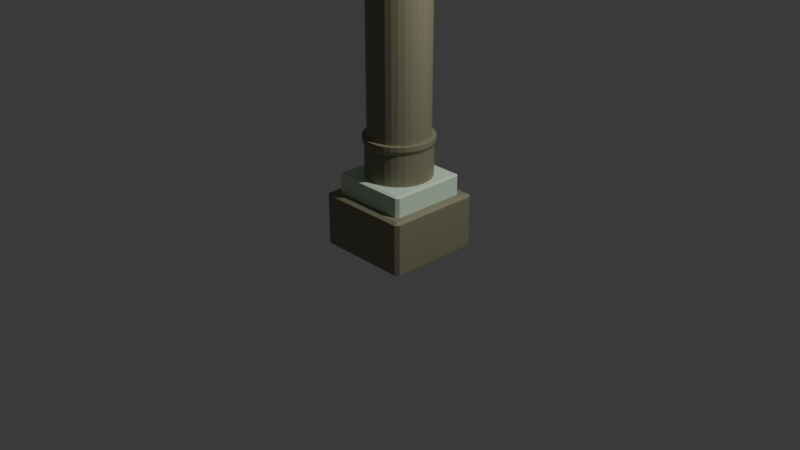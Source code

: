 # Source: pillar3B_F266_.blend  (saved by Blender 4.4.32; exported with 4.5.12 LTS)
import bpy
from mathutils import Matrix  # noqa: F401  (used for matrix-valued properties, if any)

bpy.ops.wm.read_factory_settings(use_empty=True)
scene = bpy.context.scene
scene.name = 'Scene'

# ---- collections
col_collection = bpy.data.collections.new('Collection'); scene.collection.children.link(col_collection)

# ---- materials (node trees are filled in below, after node groups)
mat_material_001 = bpy.data.materials.new('Material.001')
mat_material_001.use_transparent_shadow = False
mat_material = bpy.data.materials.new('Material')
mat_material.alpha_threshold = 0.0
mat_material.use_transparent_shadow = False
mat_material.roughness = 0.5
mat_material.line_color = (0.0, 0.0, 0.0, 1.0)

# ---- material node trees
mat_material_001.use_nodes = True; mat_material_001.node_tree.nodes.clear()
_N = mat_material_001.node_tree.nodes; _L = mat_material_001.node_tree.links
n0 = _N.new('ShaderNodeBsdfPrincipled'); n0.name = 'Principled BSDF'; n0.location = (10, 300)
n0.inputs[0].default_value = (0.2502, 0.2384, 0.1529, 1.0)
n0.inputs[3].default_value = 1.45
n1 = _N.new('ShaderNodeOutputMaterial'); n1.name = 'Material Output'; n1.location = (300, 300)
_L.new(n0.outputs[0], n1.inputs[0])
n1.is_active_output = True
mat_material.use_nodes = True; mat_material.node_tree.nodes.clear()
_N = mat_material.node_tree.nodes; _L = mat_material.node_tree.links
n0 = _N.new('ShaderNodeOutputMaterial'); n0.name = 'Material Output'; n0.location = (300, 300)
n1 = _N.new('ShaderNodeBsdfPrincipled'); n1.name = 'Principled BSDF'; n1.location = (10, 300)
n1.inputs[0].default_value = (0.6376, 0.7991, 0.624, 1.0)
n1.inputs[3].default_value = 1.45
_L.new(n1.outputs[0], n0.inputs[0])
n0.is_active_output = True

# ---- world
world_world = bpy.data.worlds.new('World'); scene.world = world_world
world_world.use_nodes = True; world_world.node_tree.nodes.clear()
_N = world_world.node_tree.nodes; _L = world_world.node_tree.links
n0 = _N.new('ShaderNodeOutputWorld'); n0.name = 'World Output'; n0.location = (300, 300)
n1 = _N.new('ShaderNodeBackground'); n1.name = 'Background'; n1.location = (10, 300)
n1.inputs[0].default_value = (0.05088, 0.05088, 0.05088, 1.0)
_L.new(n1.outputs[0], n0.inputs[0])
n0.is_active_output = True
world_world.color = (0.05088, 0.05088, 0.05088)
world_world.use_sun_shadow = False
world_world.sun_shadow_jitter_overblur = 0.0

# ---- cameras
cam_camera = bpy.data.cameras.new('Camera')
cam_camera.clip_end = 100.0
cam_camera.ortho_scale = 7.314

# ---- lights
light_light = bpy.data.lights.new('Light', 'POINT')
light_light.transmission_factor = 0.0
light_light.use_soft_falloff = False
light_light.energy = 1000.0
light_light.shadow_soft_size = 0.1
light_light.shadow_maximum_resolution = 0.006
light_light.use_absolute_resolution = True

# ---- meshes
me_cube = bpy.data.meshes.new('Cube')
me_cube.from_pydata([(1.0, 1.0, 1.0), (1.0, 1.0, -1.0), (1.0, -1.0, 1.0), (1.0, -1.0, -1.0), (-1.0, 1.0, 1.0), (-1.0, 1.0, -1.0), (-1.0, -1.0, 1.0), (-1.0, -1.0, -1.0)], [], [(0, 4, 6, 2), (3, 2, 6, 7), (7, 6, 4, 5), (5, 1, 3, 7), (1, 0, 2, 3), (5, 4, 0, 1)])
_uv = me_cube.uv_layers.new(name='UVMap')
_uv.uv.foreach_set('vector', [0.625, 0.5, 0.875, 0.5, 0.875, 0.75, 0.625, 0.75, 0.375, 0.75, 0.625, 0.75, 0.625, 1.0, 0.375, 1.0, 0.375, 0.0, 0.625, 0.0, 0.625, 0.25, 0.375, 0.25, 0.125, 0.5, 0.375, 0.5, 0.375, 0.75, 0.125, 0.75, 0.375, 0.5, 0.625, 0.5, 0.625, 0.75, 0.375, 0.75, 0.375, 0.25, 0.625, 0.25, 0.625, 0.5, 0.375, 0.5])
me_cube.materials.append(mat_material_001)
me_cube.use_mirror_vertex_groups = False
me_cube.update()
me_cube_001 = bpy.data.meshes.new('Cube.001')
me_cube_001.from_pydata([(1.0, 1.0, 1.0), (1.0, 1.0, -1.0), (1.0, -1.0, 1.0), (1.0, -1.0, -1.0), (-1.0, 1.0, 1.0), (-1.0, 1.0, -1.0), (-1.0, -1.0, 1.0), (-1.0, -1.0, -1.0)], [], [(0, 4, 6, 2), (3, 2, 6, 7), (7, 6, 4, 5), (5, 1, 3, 7), (1, 0, 2, 3), (5, 4, 0, 1)])
_uv = me_cube_001.uv_layers.new(name='UVMap')
_uv.uv.foreach_set('vector', [0.625, 0.5, 0.875, 0.5, 0.875, 0.75, 0.625, 0.75, 0.375, 0.75, 0.625, 0.75, 0.625, 1.0, 0.375, 1.0, 0.375, 0.0, 0.625, 0.0, 0.625, 0.25, 0.375, 0.25, 0.125, 0.5, 0.375, 0.5, 0.375, 0.75, 0.125, 0.75, 0.375, 0.5, 0.625, 0.5, 0.625, 0.75, 0.375, 0.75, 0.375, 0.25, 0.625, 0.25, 0.625, 0.5, 0.375, 0.5])
me_cube_001.materials.append(mat_material)
me_cube_001.use_mirror_vertex_groups = False
me_cube_001.update()
me_cylinder = bpy.data.meshes.new('Cylinder')
me_cylinder.from_pydata([(0.0, 1.0, -1.0), (0.0, 1.0, 1.0), (0.1951, 0.9808, -1.0), (0.1951, 0.9808, 1.0), (0.3827, 0.9239, -1.0), (0.3827, 0.9239, 1.0), (0.5556, 0.8315, -1.0), (0.5556, 0.8315, 1.0), (0.7071, 0.7071, -1.0), (0.7071, 0.7071, 1.0), (0.8315, 0.5556, -1.0), (0.8315, 0.5556, 1.0), (0.9239, 0.3827, -1.0), (0.9239, 0.3827, 1.0), (0.9808, 0.1951, -1.0), (0.9808, 0.1951, 1.0), (1.0, 0.0, -1.0), (1.0, 0.0, 1.0), (0.9808, -0.1951, -1.0), (0.9808, -0.1951, 1.0), (0.9239, -0.3827, -1.0), (0.9239, -0.3827, 1.0), (0.8315, -0.5556, -1.0), (0.8315, -0.5556, 1.0), (0.7071, -0.7071, -1.0), (0.7071, -0.7071, 1.0), (0.5556, -0.8315, -1.0), (0.5556, -0.8315, 1.0), (0.3827, -0.9239, -1.0), (0.3827, -0.9239, 1.0), (0.1951, -0.9808, -1.0), (0.1951, -0.9808, 1.0), (0.0, -1.0, -1.0), (0.0, -1.0, 1.0), (-0.1951, -0.9808, -1.0), (-0.1951, -0.9808, 1.0), (-0.3827, -0.9239, -1.0), (-0.3827, -0.9239, 1.0), (-0.5556, -0.8315, -1.0), (-0.5556, -0.8315, 1.0), (-0.7071, -0.7071, -1.0), (-0.7071, -0.7071, 1.0), (-0.8315, -0.5556, -1.0), (-0.8315, -0.5556, 1.0), (-0.9239, -0.3827, -1.0), (-0.9239, -0.3827, 1.0), (-0.9808, -0.1951, -1.0), (-0.9808, -0.1951, 1.0), (-1.0, 0.0, -1.0), (-1.0, 0.0, 1.0), (-0.9808, 0.1951, -1.0), (-0.9808, 0.1951, 1.0), (-0.9239, 0.3827, -1.0), (-0.9239, 0.3827, 1.0), (-0.8315, 0.5556, -1.0), (-0.8315, 0.5556, 1.0), (-0.7071, 0.7071, -1.0), (-0.7071, 0.7071, 1.0), (-0.5556, 0.8315, -1.0), (-0.5556, 0.8315, 1.0), (-0.3827, 0.9239, -1.0), (-0.3827, 0.9239, 1.0), (-0.1951, 0.9808, -1.0), (-0.1951, 0.9808, 1.0), (0.2068, 1.04, 1.223), (8.585e-10, 1.06, 1.223), (0.4057, 0.9795, 1.223), (0.589, 0.8816, 1.223), (0.7497, 0.7497, 1.223), (0.8816, 0.589, 1.223), (0.9795, 0.4057, 1.223), (1.04, 0.2068, 1.223), (1.06, 3.248e-10, 1.223), (1.04, -0.2068, 1.223), (0.9795, -0.4057, 1.223), (0.8816, -0.589, 1.223), (0.7497, -0.7497, 1.223), (0.589, -0.8816, 1.223), (0.4057, -0.9795, 1.223), (0.2068, -1.04, 1.223), (8.585e-10, -1.06, 1.223), (-0.2068, -1.04, 1.223), (-0.4057, -0.9795, 1.223), (-0.589, -0.8816, 1.223), (-0.7497, -0.7497, 1.223), (-0.8816, -0.589, 1.223), (-0.9795, -0.4057, 1.223), (-1.04, -0.2068, 1.223), (-1.06, 3.248e-10, 1.223), (-1.04, 0.2068, 1.223), (-0.9795, 0.4057, 1.223), (-0.8816, 0.589, 1.223), (-0.7497, 0.7497, 1.223), (-0.589, 0.8816, 1.223), (-0.4057, 0.9795, 1.223), (-0.2068, 1.04, 1.223), (0.1811, 0.9104, 1.481), (-3.107e-09, 0.9282, 1.481), (0.3552, 0.8576, 1.481), (0.5157, 0.7718, 1.481), (0.6564, 0.6564, 1.481), (0.7718, 0.5157, 1.481), (0.8576, 0.3552, 1.481), (0.9104, 0.1811, 1.481), (0.9282, 3.248e-10, 1.481), (0.9104, -0.1811, 1.481), (0.8576, -0.3552, 1.481), (0.7718, -0.5157, 1.481), (0.6564, -0.6564, 1.481), (0.5157, -0.7718, 1.481), (0.3552, -0.8576, 1.481), (0.1811, -0.9104, 1.481), (-3.107e-09, -0.9282, 1.481), (-0.1811, -0.9104, 1.481), (-0.3552, -0.8576, 1.481), (-0.5157, -0.7718, 1.481), (-0.6564, -0.6564, 1.481), (-0.7718, -0.5157, 1.481), (-0.8576, -0.3552, 1.481), (-0.9104, -0.1811, 1.481), (-0.9282, 3.248e-10, 1.481), (-0.9104, 0.1811, 1.481), (-0.8576, 0.3552, 1.481), (-0.7718, 0.5157, 1.481), (-0.6564, 0.6564, 1.481), (-0.5157, 0.7718, 1.481), (-0.3552, 0.8576, 1.481), (-0.1811, 0.9104, 1.481), (0.2068, 1.04, 1.481), (-3.107e-09, 1.06, 1.481), (0.4057, 0.9795, 1.481), (0.589, 0.8816, 1.481), (0.7497, 0.7497, 1.481), (0.8816, 0.589, 1.481), (0.9795, 0.4057, 1.481), (1.04, 0.2068, 1.481), (1.06, 3.248e-10, 1.481), (1.04, -0.2068, 1.481), (0.9795, -0.4057, 1.481), (0.8816, -0.589, 1.481), (0.7497, -0.7497, 1.481), (0.589, -0.8816, 1.481), (0.4057, -0.9795, 1.481), (0.2068, -1.04, 1.481), (-3.107e-09, -1.06, 1.481), (-0.2068, -1.04, 1.481), (-0.4057, -0.9795, 1.481), (-0.589, -0.8816, 1.481), (-0.7497, -0.7497, 1.481), (-0.8816, -0.589, 1.481), (-0.9795, -0.4057, 1.481), (-1.04, -0.2068, 1.481), (-1.06, 3.248e-10, 1.481), (-1.04, 0.2068, 1.481), (-0.9795, 0.4057, 1.481), (-0.8816, 0.589, 1.481), (-0.7497, 0.7497, 1.481), (-0.589, 0.8816, 1.481), (-0.4057, 0.9795, 1.481), (-0.2068, 1.04, 1.481), (0.1811, 0.9104, 24.22), (-2.927e-07, 0.9282, 24.22), (0.3552, 0.8576, 24.22), (0.5157, 0.7718, 24.22), (0.6564, 0.6564, 24.22), (0.7718, 0.5157, 24.22), (0.8576, 0.3552, 24.22), (0.9104, 0.1811, 24.22), (0.9282, 3.248e-10, 24.22), (0.9104, -0.1811, 24.22), (0.8576, -0.3552, 24.22), (0.7718, -0.5157, 24.22), (0.6564, -0.6564, 24.22), (0.5157, -0.7718, 24.22), (0.3552, -0.8576, 24.22), (0.1811, -0.9104, 24.22), (-2.927e-07, -0.9282, 24.22), (-0.1811, -0.9104, 24.22), (-0.3552, -0.8576, 24.22), (-0.5157, -0.7718, 24.22), (-0.6564, -0.6564, 24.22), (-0.7718, -0.5157, 24.22), (-0.8576, -0.3552, 24.22), (-0.9104, -0.1811, 24.22), (-0.9282, 3.248e-10, 24.22), (-0.9104, 0.1811, 24.22), (-0.8576, 0.3552, 24.22), (-0.7718, 0.5157, 24.22), (-0.6564, 0.6564, 24.22), (-0.5157, 0.7718, 24.22), (-0.3552, 0.8576, 24.22), (-0.1811, 0.9104, 24.22)], [], [(0, 1, 3, 2), (2, 3, 5, 4), (4, 5, 7, 6), (6, 7, 9, 8), (8, 9, 11, 10), (10, 11, 13, 12), (12, 13, 15, 14), (14, 15, 17, 16), (16, 17, 19, 18), (18, 19, 21, 20), (20, 21, 23, 22), (22, 23, 25, 24), (24, 25, 27, 26), (26, 27, 29, 28), (28, 29, 31, 30), (30, 31, 33, 32), (32, 33, 35, 34), (34, 35, 37, 36), (36, 37, 39, 38), (38, 39, 41, 40), (40, 41, 43, 42), (42, 43, 45, 44), (44, 45, 47, 46), (46, 47, 49, 48), (48, 49, 51, 50), (50, 51, 53, 52), (52, 53, 55, 54), (54, 55, 57, 56), (56, 57, 59, 58), (58, 59, 61, 60), (17, 15, 71, 72), (60, 61, 63, 62), (62, 63, 1, 0), (0, 2, 4, 6, 8, 10, 12, 14, 16, 18, 20, 22, 24, 26, 28, 30, 32, 34, 36, 38, 40, 42, 44, 46, 48, 50, 52, 54, 56, 58, 60, 62), (86, 85, 149, 150), (35, 33, 80, 81), (53, 51, 89, 90), (9, 7, 67, 68), (27, 25, 76, 77), (45, 43, 85, 86), (63, 61, 94, 95), (19, 17, 72, 73), (37, 35, 81, 82), (55, 53, 90, 91), (11, 9, 68, 69), (29, 27, 77, 78), (47, 45, 86, 87), (3, 1, 65, 64), (1, 63, 95, 65), (21, 19, 73, 74), (39, 37, 82, 83), (57, 55, 91, 92), (13, 11, 69, 70), (31, 29, 78, 79), (49, 47, 87, 88), (5, 3, 64, 66), (23, 21, 74, 75), (41, 39, 83, 84), (59, 57, 92, 93), (15, 13, 70, 71), (33, 31, 79, 80), (51, 49, 88, 89), (7, 5, 66, 67), (25, 23, 75, 76), (43, 41, 84, 85), (61, 59, 93, 94), (96, 97, 161, 160), (73, 72, 136, 137), (87, 86, 150, 151), (74, 73, 137, 138), (88, 87, 151, 152), (75, 74, 138, 139), (89, 88, 152, 153), (76, 75, 139, 140), (90, 89, 153, 154), (77, 76, 140, 141), (91, 90, 154, 155), (78, 77, 141, 142), (64, 65, 129, 128), (92, 91, 155, 156), (79, 78, 142, 143), (66, 64, 128, 130), (93, 92, 156, 157), (80, 79, 143, 144), (67, 66, 130, 131), (94, 93, 157, 158), (81, 80, 144, 145), (68, 67, 131, 132), (95, 94, 158, 159), (82, 81, 145, 146), (69, 68, 132, 133), (65, 95, 159, 129), (83, 82, 146, 147), (70, 69, 133, 134), (84, 83, 147, 148), (71, 70, 134, 135), (85, 84, 148, 149), (72, 71, 135, 136), (97, 96, 128, 129), (96, 98, 130, 128), (98, 99, 131, 130), (99, 100, 132, 131), (100, 101, 133, 132), (101, 102, 134, 133), (102, 103, 135, 134), (103, 104, 136, 135), (104, 105, 137, 136), (105, 106, 138, 137), (106, 107, 139, 138), (107, 108, 140, 139), (108, 109, 141, 140), (109, 110, 142, 141), (110, 111, 143, 142), (111, 112, 144, 143), (112, 113, 145, 144), (113, 114, 146, 145), (114, 115, 147, 146), (115, 116, 148, 147), (116, 117, 149, 148), (117, 118, 150, 149), (118, 119, 151, 150), (119, 120, 152, 151), (120, 121, 153, 152), (121, 122, 154, 153), (122, 123, 155, 154), (123, 124, 156, 155), (124, 125, 157, 156), (125, 126, 158, 157), (126, 127, 159, 158), (127, 97, 129, 159), (160, 161, 191, 190, 189, 188, 187, 186, 185, 184, 183, 182, 181, 180, 179, 178, 177, 176, 175, 174, 173, 172, 171, 170, 169, 168, 167, 166, 165, 164, 163, 162), (124, 123, 187, 188), (111, 110, 174, 175), (98, 96, 160, 162), (125, 124, 188, 189), (112, 111, 175, 176), (99, 98, 162, 163), (126, 125, 189, 190), (113, 112, 176, 177), (100, 99, 163, 164), (127, 126, 190, 191), (114, 113, 177, 178), (101, 100, 164, 165), (97, 127, 191, 161), (115, 114, 178, 179), (102, 101, 165, 166), (116, 115, 179, 180), (103, 102, 166, 167), (117, 116, 180, 181), (104, 103, 167, 168), (118, 117, 181, 182), (105, 104, 168, 169), (119, 118, 182, 183), (106, 105, 169, 170), (120, 119, 183, 184), (107, 106, 170, 171), (121, 120, 184, 185), (108, 107, 171, 172), (122, 121, 185, 186), (109, 108, 172, 173), (123, 122, 186, 187), (110, 109, 173, 174)])
_uv = me_cylinder.uv_layers.new(name='UVMap')
_uv.uv.foreach_set('vector', [1.0, 0.5, 1.0, 1.0, 0.9688, 1.0, 0.9688, 0.5, 0.9688, 0.5, 0.9688, 1.0, 0.9375, 1.0, 0.9375, 0.5, 0.9375, 0.5, 0.9375, 1.0, 0.9062, 1.0, 0.9062, 0.5, 0.9062, 0.5, 0.9062, 1.0, 0.875, 1.0, 0.875, 0.5, 0.875, 0.5, 0.875, 1.0, 0.8438, 1.0, 0.8438, 0.5, 0.8438, 0.5, 0.8438, 1.0, 0.8125, 1.0, 0.8125, 0.5, 0.8125, 0.5, 0.8125, 1.0, 0.7812, 1.0, 0.7812, 0.5, 0.7812, 0.5, 0.7812, 1.0, 0.75, 1.0, 0.75, 0.5, 0.75, 0.5, 0.75, 1.0, 0.7188, 1.0, 0.7188, 0.5, 0.7188, 0.5, 0.7188, 1.0, 0.6875, 1.0, 0.6875, 0.5, 0.6875, 0.5, 0.6875, 1.0, 0.6562, 1.0, 0.6562, 0.5, 0.6562, 0.5, 0.6562, 1.0, 0.625, 1.0, 0.625, 0.5, 0.625, 0.5, 0.625, 1.0, 0.5938, 1.0, 0.5938, 0.5, 0.5938, 0.5, 0.5938, 1.0, 0.5625, 1.0, 0.5625, 0.5, 0.5625, 0.5, 0.5625, 1.0, 0.5312, 1.0, 0.5312, 0.5, 0.5312, 0.5, 0.5312, 1.0, 0.5, 1.0, 0.5, 0.5, 0.5, 0.5, 0.5, 1.0, 0.4688, 1.0, 0.4688, 0.5, 0.4688, 0.5, 0.4688, 1.0, 0.4375, 1.0, 0.4375, 0.5, 0.4375, 0.5, 0.4375, 1.0, 0.4062, 1.0, 0.4062, 0.5, 0.4062, 0.5, 0.4062, 1.0, 0.375, 1.0, 0.375, 0.5, 0.375, 0.5, 0.375, 1.0, 0.3438, 1.0, 0.3438, 0.5, 0.3438, 0.5, 0.3438, 1.0, 0.3125, 1.0, 0.3125, 0.5, 0.3125, 0.5, 0.3125, 1.0, 0.2812, 1.0, 0.2812, 0.5, 0.2812, 0.5, 0.2812, 1.0, 0.25, 1.0, 0.25, 0.5, 0.25, 0.5, 0.25, 1.0, 0.2188, 1.0, 0.2188, 0.5, 0.2188, 0.5, 0.2188, 1.0, 0.1875, 1.0, 0.1875, 0.5, 0.1875, 0.5, 0.1875, 1.0, 0.1562, 1.0, 0.1562, 0.5, 0.1562, 0.5, 0.1562, 1.0, 0.125, 1.0, 0.125, 0.5, 0.125, 0.5, 0.125, 1.0, 0.09375, 1.0, 0.09375, 0.5, 0.09375, 0.5, 0.09375, 1.0, 0.0625, 1.0, 0.0625, 0.5, 0.75, 1.0, 0.7812, 1.0, 0.7812, 1.0, 0.75, 1.0, 0.0625, 0.5, 0.0625, 1.0, 0.03125, 1.0, 0.03125, 0.5, 0.03125, 0.5, 0.03125, 1.0, 0.0, 1.0, 0.0, 0.5, 0.75, 0.49, 0.7968, 0.4854, 0.8418, 0.4717, 0.8833, 0.4496, 0.9197, 0.4197, 0.9496, 0.3833, 0.9717, 0.3418, 0.9854, 0.2968, 0.99, 0.25, 0.9854, 0.2032, 0.9717, 0.1582, 0.9496, 0.1167, 0.9197, 0.08029, 0.8833, 0.05045, 0.8418, 0.02827, 0.7968, 0.01461, 0.75, 0.01, 0.7032, 0.01461, 0.6582, 0.02827, 0.6167, 0.05045, 0.5803, 0.08029, 0.5504, 0.1167, 0.5283, 0.1582, 0.5146, 0.2032, 0.51, 0.25, 0.5146, 0.2968, 0.5283, 0.3418, 0.5504, 0.3833, 0.5803, 0.4197, 0.6167, 0.4496, 0.6582, 0.4717, 0.7032, 0.4854, 0.3125, 1.0, 0.3438, 1.0, 0.3438, 1.0, 0.3125, 1.0, 0.4688, 1.0, 0.5, 1.0, 0.5, 1.0, 0.4688, 1.0, 0.1875, 1.0, 0.2188, 1.0, 0.2188, 1.0, 0.1875, 1.0, 0.875, 1.0, 0.9062, 1.0, 0.9062, 1.0, 0.875, 1.0, 0.5938, 1.0, 0.625, 1.0, 0.625, 1.0, 0.5938, 1.0, 0.3125, 1.0, 0.3438, 1.0, 0.3438, 1.0, 0.3125, 1.0, 0.03125, 1.0, 0.0625, 1.0, 0.0625, 1.0, 0.03125, 1.0, 0.7188, 1.0, 0.75, 1.0, 0.75, 1.0, 0.7188, 1.0, 0.4375, 1.0, 0.4688, 1.0, 0.4688, 1.0, 0.4375, 1.0, 0.1562, 1.0, 0.1875, 1.0, 0.1875, 1.0, 0.1562, 1.0, 0.8438, 1.0, 0.875, 1.0, 0.875, 1.0, 0.8438, 1.0, 0.5625, 1.0, 0.5938, 1.0, 0.5938, 1.0, 0.5625, 1.0, 0.2812, 1.0, 0.3125, 1.0, 0.3125, 1.0, 0.2812, 1.0, 0.9688, 1.0, 1.0, 1.0, 1.0, 1.0, 0.9688, 1.0, 0.0, 1.0, 0.03125, 1.0, 0.03125, 1.0, 0.0, 1.0, 0.6875, 1.0, 0.7188, 1.0, 0.7188, 1.0, 0.6875, 1.0, 0.4062, 1.0, 0.4375, 1.0, 0.4375, 1.0, 0.4062, 1.0, 0.125, 1.0, 0.1562, 1.0, 0.1562, 1.0, 0.125, 1.0, 0.8125, 1.0, 0.8438, 1.0, 0.8438, 1.0, 0.8125, 1.0, 0.5312, 1.0, 0.5625, 1.0, 0.5625, 1.0, 0.5312, 1.0, 0.25, 1.0, 0.2812, 1.0, 0.2812, 1.0, 0.25, 1.0, 0.9375, 1.0, 0.9688, 1.0, 0.9688, 1.0, 0.9375, 1.0, 0.6562, 1.0, 0.6875, 1.0, 0.6875, 1.0, 0.6562, 1.0, 0.375, 1.0, 0.4062, 1.0, 0.4062, 1.0, 0.375, 1.0, 0.09375, 1.0, 0.125, 1.0, 0.125, 1.0, 0.09375, 1.0, 0.7812, 1.0, 0.8125, 1.0, 0.8125, 1.0, 0.7812, 1.0, 0.5, 1.0, 0.5312, 1.0, 0.5312, 1.0, 0.5, 1.0, 0.2188, 1.0, 0.25, 1.0, 0.25, 1.0, 0.2188, 1.0, 0.9062, 1.0, 0.9375, 1.0, 0.9375, 1.0, 0.9062, 1.0, 0.625, 1.0, 0.6562, 1.0, 0.6562, 1.0, 0.625, 1.0, 0.3438, 1.0, 0.375, 1.0, 0.375, 1.0, 0.3438, 1.0, 0.0625, 1.0, 0.09375, 1.0, 0.09375, 1.0, 0.0625, 1.0, 0.291, 0.4561, 0.25, 0.4601, 0.25, 0.4601, 0.291, 0.4561, 0.7188, 1.0, 0.75, 1.0, 0.75, 1.0, 0.7188, 1.0, 0.2812, 1.0, 0.3125, 1.0, 0.3125, 1.0, 0.2812, 1.0, 0.6875, 1.0, 0.7188, 1.0, 0.7188, 1.0, 0.6875, 1.0, 0.25, 1.0, 0.2812, 1.0, 0.2812, 1.0, 0.25, 1.0, 0.6562, 1.0, 0.6875, 1.0, 0.6875, 1.0, 0.6562, 1.0, 0.2188, 1.0, 0.25, 1.0, 0.25, 1.0, 0.2188, 1.0, 0.625, 1.0, 0.6562, 1.0, 0.6562, 1.0, 0.625, 1.0, 0.1875, 1.0, 0.2188, 1.0, 0.2188, 1.0, 0.1875, 1.0, 0.5938, 1.0, 0.625, 1.0, 0.625, 1.0, 0.5938, 1.0, 0.1562, 1.0, 0.1875, 1.0, 0.1875, 1.0, 0.1562, 1.0, 0.5625, 1.0, 0.5938, 1.0, 0.5938, 1.0, 0.5625, 1.0, 0.9688, 1.0, 1.0, 1.0, 1.0, 1.0, 0.9688, 1.0, 0.125, 1.0, 0.1562, 1.0, 0.1562, 1.0, 0.125, 1.0, 0.5312, 1.0, 0.5625, 1.0, 0.5625, 1.0, 0.5312, 1.0, 0.9375, 1.0, 0.9688, 1.0, 0.9688, 1.0, 0.9375, 1.0, 0.09375, 1.0, 0.125, 1.0, 0.125, 1.0, 0.09375, 1.0, 0.5, 1.0, 0.5312, 1.0, 0.5312, 1.0, 0.5, 1.0, 0.9062, 1.0, 0.9375, 1.0, 0.9375, 1.0, 0.9062, 1.0, 0.0625, 1.0, 0.09375, 1.0, 0.09375, 1.0, 0.0625, 1.0, 0.4688, 1.0, 0.5, 1.0, 0.5, 1.0, 0.4688, 1.0, 0.875, 1.0, 0.9062, 1.0, 0.9062, 1.0, 0.875, 1.0, 0.03125, 1.0, 0.0625, 1.0, 0.0625, 1.0, 0.03125, 1.0, 0.4375, 1.0, 0.4688, 1.0, 0.4688, 1.0, 0.4375, 1.0, 0.8438, 1.0, 0.875, 1.0, 0.875, 1.0, 0.8438, 1.0, 0.0, 1.0, 0.03125, 1.0, 0.03125, 1.0, 0.0, 1.0, 0.4062, 1.0, 0.4375, 1.0, 0.4375, 1.0, 0.4062, 1.0, 0.8125, 1.0, 0.8438, 1.0, 0.8438, 1.0, 0.8125, 1.0, 0.375, 1.0, 0.4062, 1.0, 0.4062, 1.0, 0.375, 1.0, 0.7812, 1.0, 0.8125, 1.0, 0.8125, 1.0, 0.7812, 1.0, 0.3438, 1.0, 0.375, 1.0, 0.375, 1.0, 0.3438, 1.0, 0.75, 1.0, 0.7812, 1.0, 0.7812, 1.0, 0.75, 1.0, 0.25, 0.4601, 0.291, 0.4561, 0.2968, 0.4854, 0.25, 0.49, 0.291, 0.4561, 0.3304, 0.4441, 0.3418, 0.4717, 0.2968, 0.4854, 0.3304, 0.4441, 0.3667, 0.4247, 0.3833, 0.4496, 0.3418, 0.4717, 0.3667, 0.4247, 0.3986, 0.3986, 0.4197, 0.4197, 0.3833, 0.4496, 0.3986, 0.3986, 0.4247, 0.3667, 0.4496, 0.3833, 0.4197, 0.4197, 0.4247, 0.3667, 0.4441, 0.3304, 0.4717, 0.3418, 0.4496, 0.3833, 0.4441, 0.3304, 0.4561, 0.291, 0.4854, 0.2968, 0.4717, 0.3418, 0.4561, 0.291, 0.4601, 0.25, 0.49, 0.25, 0.4854, 0.2968, 0.4601, 0.25, 0.4561, 0.209, 0.4854, 0.2032, 0.49, 0.25, 0.4561, 0.209, 0.4441, 0.1696, 0.4717, 0.1582, 0.4854, 0.2032, 0.4441, 0.1696, 0.4247, 0.1333, 0.4496, 0.1167, 0.4717, 0.1582, 0.4247, 0.1333, 0.3986, 0.1014, 0.4197, 0.08029, 0.4496, 0.1167, 0.3986, 0.1014, 0.3667, 0.07529, 0.3833, 0.05045, 0.4197, 0.08029, 0.3667, 0.07529, 0.3304, 0.05588, 0.3418, 0.02827, 0.3833, 0.05045, 0.3304, 0.05588, 0.291, 0.04392, 0.2968, 0.01461, 0.3418, 0.02827, 0.291, 0.04392, 0.25, 0.03988, 0.25, 0.01, 0.2968, 0.01461, 0.25, 0.03988, 0.209, 0.04392, 0.2032, 0.01461, 0.25, 0.01, 0.209, 0.04392, 0.1696, 0.05588, 0.1582, 0.02827, 0.2032, 0.01461, 0.1696, 0.05588, 0.1333, 0.07529, 0.1167, 0.05045, 0.1582, 0.02827, 0.1333, 0.07529, 0.1014, 0.1014, 0.08029, 0.08029, 0.1167, 0.05045, 0.1014, 0.1014, 0.07529, 0.1333, 0.05045, 0.1167, 0.08029, 0.08029, 0.07529, 0.1333, 0.05588, 0.1696, 0.02827, 0.1582, 0.05045, 0.1167, 0.05588, 0.1696, 0.04392, 0.209, 0.01461, 0.2032, 0.02827, 0.1582, 0.04392, 0.209, 0.03988, 0.25, 0.01, 0.25, 0.01461, 0.2032, 0.03988, 0.25, 0.04392, 0.291, 0.01461, 0.2968, 0.01, 0.25, 0.04392, 0.291, 0.05588, 0.3304, 0.02827, 0.3418, 0.01461, 0.2968, 0.05588, 0.3304, 0.07529, 0.3667, 0.05045, 0.3833, 0.02827, 0.3418, 0.07529, 0.3667, 0.1014, 0.3986, 0.08029, 0.4197, 0.05045, 0.3833, 0.1014, 0.3986, 0.1333, 0.4247, 0.1167, 0.4496, 0.08029, 0.4197, 0.1333, 0.4247, 0.1696, 0.4441, 0.1582, 0.4717, 0.1167, 0.4496, 0.1696, 0.4441, 0.209, 0.4561, 0.2032, 0.4854, 0.1582, 0.4717, 0.209, 0.4561, 0.25, 0.4601, 0.25, 0.49, 0.2032, 0.4854, 0.291, 0.4561, 0.25, 0.4601, 0.209, 0.4561, 0.1696, 0.4441, 0.1333, 0.4247, 0.1014, 0.3986, 0.07529, 0.3667, 0.05588, 0.3304, 0.04392, 0.291, 0.03988, 0.25, 0.04392, 0.209, 0.05588, 0.1696, 0.07529, 0.1333, 0.1014, 0.1014, 0.1333, 0.07529, 0.1696, 0.05588, 0.209, 0.04392, 0.25, 0.03988, 0.291, 0.04392, 0.3304, 0.05588, 0.3667, 0.07529, 0.3986, 0.1014, 0.4247, 0.1333, 0.4441, 0.1696, 0.4561, 0.209, 0.4601, 0.25, 0.4561, 0.291, 0.4441, 0.3304, 0.4247, 0.3667, 0.3986, 0.3986, 0.3667, 0.4247, 0.3304, 0.4441, 0.1014, 0.3986, 0.07529, 0.3667, 0.07529, 0.3667, 0.1014, 0.3986, 0.291, 0.04392, 0.3304, 0.05588, 0.3304, 0.05588, 0.291, 0.04392, 0.3304, 0.4441, 0.291, 0.4561, 0.291, 0.4561, 0.3304, 0.4441, 0.1333, 0.4247, 0.1014, 0.3986, 0.1014, 0.3986, 0.1333, 0.4247, 0.25, 0.03988, 0.291, 0.04392, 0.291, 0.04392, 0.25, 0.03988, 0.3667, 0.4247, 0.3304, 0.4441, 0.3304, 0.4441, 0.3667, 0.4247, 0.1696, 0.4441, 0.1333, 0.4247, 0.1333, 0.4247, 0.1696, 0.4441, 0.209, 0.04392, 0.25, 0.03988, 0.25, 0.03988, 0.209, 0.04392, 0.3986, 0.3986, 0.3667, 0.4247, 0.3667, 0.4247, 0.3986, 0.3986, 0.209, 0.4561, 0.1696, 0.4441, 0.1696, 0.4441, 0.209, 0.4561, 0.1696, 0.05588, 0.209, 0.04392, 0.209, 0.04392, 0.1696, 0.05588, 0.4247, 0.3667, 0.3986, 0.3986, 0.3986, 0.3986, 0.4247, 0.3667, 0.25, 0.4601, 0.209, 0.4561, 0.209, 0.4561, 0.25, 0.4601, 0.1333, 0.07529, 0.1696, 0.05588, 0.1696, 0.05588, 0.1333, 0.07529, 0.4441, 0.3304, 0.4247, 0.3667, 0.4247, 0.3667, 0.4441, 0.3304, 0.1014, 0.1014, 0.1333, 0.07529, 0.1333, 0.07529, 0.1014, 0.1014, 0.4561, 0.291, 0.4441, 0.3304, 0.4441, 0.3304, 0.4561, 0.291, 0.07529, 0.1333, 0.1014, 0.1014, 0.1014, 0.1014, 0.07529, 0.1333, 0.4601, 0.25, 0.4561, 0.291, 0.4561, 0.291, 0.4601, 0.25, 0.05588, 0.1696, 0.07529, 0.1333, 0.07529, 0.1333, 0.05588, 0.1696, 0.4561, 0.209, 0.4601, 0.25, 0.4601, 0.25, 0.4561, 0.209, 0.04392, 0.209, 0.05588, 0.1696, 0.05588, 0.1696, 0.04392, 0.209, 0.4441, 0.1696, 0.4561, 0.209, 0.4561, 0.209, 0.4441, 0.1696, 0.03988, 0.25, 0.04392, 0.209, 0.04392, 0.209, 0.03988, 0.25, 0.4247, 0.1333, 0.4441, 0.1696, 0.4441, 0.1696, 0.4247, 0.1333, 0.04392, 0.291, 0.03988, 0.25, 0.03988, 0.25, 0.04392, 0.291, 0.3986, 0.1014, 0.4247, 0.1333, 0.4247, 0.1333, 0.3986, 0.1014, 0.05588, 0.3304, 0.04392, 0.291, 0.04392, 0.291, 0.05588, 0.3304, 0.3667, 0.07529, 0.3986, 0.1014, 0.3986, 0.1014, 0.3667, 0.07529, 0.07529, 0.3667, 0.05588, 0.3304, 0.05588, 0.3304, 0.07529, 0.3667, 0.3304, 0.05588, 0.3667, 0.07529, 0.3667, 0.07529, 0.3304, 0.05588])
me_cylinder.materials.append(mat_material_001)
me_cylinder.update()
me_cube_002 = bpy.data.meshes.new('Cube.002')
me_cube_002.from_pydata([(1.0, 1.0, 1.0), (1.0, 1.0, -1.0), (1.0, -1.0, 1.0), (1.0, -1.0, -1.0), (-1.0, 1.0, 1.0), (-1.0, 1.0, -1.0), (-1.0, -1.0, 1.0), (-1.0, -1.0, -1.0)], [], [(0, 4, 6, 2), (3, 2, 6, 7), (7, 6, 4, 5), (5, 1, 3, 7), (1, 0, 2, 3), (5, 4, 0, 1)])
_uv = me_cube_002.uv_layers.new(name='UVMap')
_uv.uv.foreach_set('vector', [0.625, 0.5, 0.875, 0.5, 0.875, 0.75, 0.625, 0.75, 0.375, 0.75, 0.625, 0.75, 0.625, 1.0, 0.375, 1.0, 0.375, 0.0, 0.625, 0.0, 0.625, 0.25, 0.375, 0.25, 0.125, 0.5, 0.375, 0.5, 0.375, 0.75, 0.125, 0.75, 0.375, 0.5, 0.625, 0.5, 0.625, 0.75, 0.375, 0.75, 0.375, 0.25, 0.625, 0.25, 0.625, 0.5, 0.375, 0.5])
me_cube_002.materials.append(mat_material_001)
me_cube_002.use_mirror_vertex_groups = False
me_cube_002.update()
me_cube_003 = bpy.data.meshes.new('Cube.003')
me_cube_003.from_pydata([(1.0, 1.0, 1.0), (1.0, 1.0, -1.0), (1.0, -1.0, 1.0), (1.0, -1.0, -1.0), (-1.0, 1.0, 1.0), (-1.0, 1.0, -1.0), (-1.0, -1.0, 1.0), (-1.0, -1.0, -1.0)], [], [(0, 4, 6, 2), (3, 2, 6, 7), (7, 6, 4, 5), (5, 1, 3, 7), (1, 0, 2, 3), (5, 4, 0, 1)])
_uv = me_cube_003.uv_layers.new(name='UVMap')
_uv.uv.foreach_set('vector', [0.625, 0.5, 0.875, 0.5, 0.875, 0.75, 0.625, 0.75, 0.375, 0.75, 0.625, 0.75, 0.625, 1.0, 0.375, 1.0, 0.375, 0.0, 0.625, 0.0, 0.625, 0.25, 0.375, 0.25, 0.125, 0.5, 0.375, 0.5, 0.375, 0.75, 0.125, 0.75, 0.375, 0.5, 0.625, 0.5, 0.625, 0.75, 0.375, 0.75, 0.375, 0.25, 0.625, 0.25, 0.625, 0.5, 0.375, 0.5])
me_cube_003.materials.append(mat_material)
me_cube_003.use_mirror_vertex_groups = False
me_cube_003.update()

# ---- objects
ob_cube = bpy.data.objects.new('Cube', me_cube)
ob_light = bpy.data.objects.new('Light', light_light)
ob_camera = bpy.data.objects.new('Camera', cam_camera)
ob_cube_001 = bpy.data.objects.new('Cube.001', me_cube_001)
ob_cylinder = bpy.data.objects.new('Cylinder', me_cylinder)
ob_cube_002 = bpy.data.objects.new('Cube.002', me_cube_002)
ob_cube_003 = bpy.data.objects.new('Cube.003', me_cube_003)

# ---- transforms, parenting, visibility, modifiers, constraints
ob_cube.location = (0.0, 0.0, 0.0)
ob_cube.scale = (0.5168, 0.5168, 0.2889)
ob_cube.lock_rotations_4d = False
ob_cube.empty_display_type = 'ARROWS'
ob_cube.lineart.crease_threshold = 0.0
_m = ob_cube.modifiers.new('Bevel', 'BEVEL')
_m.width = 0.07
_m.width_pct = 0.07
ob_light.location = (4.076, 1.005, 5.904)
ob_light.rotation_euler = (0.6503, 0.05522, 1.866)
ob_light.lock_rotations_4d = False
ob_light.empty_display_type = 'ARROWS'
ob_light.color = (0.0, 0.0, 0.0, 0.0)
ob_light.lineart.crease_threshold = 0.0
ob_camera.location = (7.359, -6.926, 4.958)
ob_camera.rotation_euler = (1.109, 0.0, 0.8149)
ob_camera.lock_rotations_4d = False
ob_camera.empty_display_type = 'ARROWS'
ob_camera.color = (0.0, 0.0, 0.0, 0.0)
ob_camera.display_type = 'WIRE'
ob_camera.lineart.crease_threshold = 0.0
ob_cube_001.location = (0.0, 0.0, 0.317)
ob_cube_001.scale = (0.4224, 0.4224, 0.1854)
ob_cube_001.lock_rotations_4d = False
ob_cube_001.empty_display_type = 'ARROWS'
ob_cube_001.lineart.crease_threshold = 0.0
_m = ob_cube_001.modifiers.new('Bevel', 'BEVEL')
_m.width = 0.07
_m.width_pct = 0.07
ob_cylinder.location = (0.0, 0.0, 0.6368)
ob_cylinder.scale = (0.3456, 0.3456, 0.1941)
ob_cube_002.location = (0.0, -0.003168, 5.761)
ob_cube_002.rotation_euler = (3.162, -0.0, 0.0)
ob_cube_002.scale = (0.5168, 0.5168, 0.2889)
ob_cube_002.lock_rotations_4d = False
ob_cube_002.empty_display_type = 'ARROWS'
ob_cube_002.lineart.crease_threshold = 0.0
_m = ob_cube_002.modifiers.new('Bevel', 'BEVEL')
_m.width = 0.07
_m.width_pct = 0.07
ob_cube_003.location = (0.0, 0.003168, 5.444)
ob_cube_003.rotation_euler = (3.162, -0.0, 0.0)
ob_cube_003.scale = (0.4224, 0.4224, 0.1854)
ob_cube_003.lock_rotations_4d = False
ob_cube_003.empty_display_type = 'ARROWS'
ob_cube_003.lineart.crease_threshold = 0.0
_m = ob_cube_003.modifiers.new('Bevel', 'BEVEL')
_m.width = 0.07
_m.width_pct = 0.07

# ---- collection membership
col_collection.objects.link(ob_cube)
col_collection.objects.link(ob_light)
col_collection.objects.link(ob_camera)
col_collection.objects.link(ob_cube_001)
col_collection.objects.link(ob_cylinder)
col_collection.objects.link(ob_cube_002)
col_collection.objects.link(ob_cube_003)

# ---- scene / render settings (as saved in the file)
scene.camera = ob_camera
scene.frame_start = 1; scene.frame_end = 250; scene.frame_set(1)
scene.render.engine = 'BLENDER_EEVEE_NEXT'
scene.cycles.sampling_pattern = 'TABULATED_SOBOL'
bpy.context.view_layer.update()
